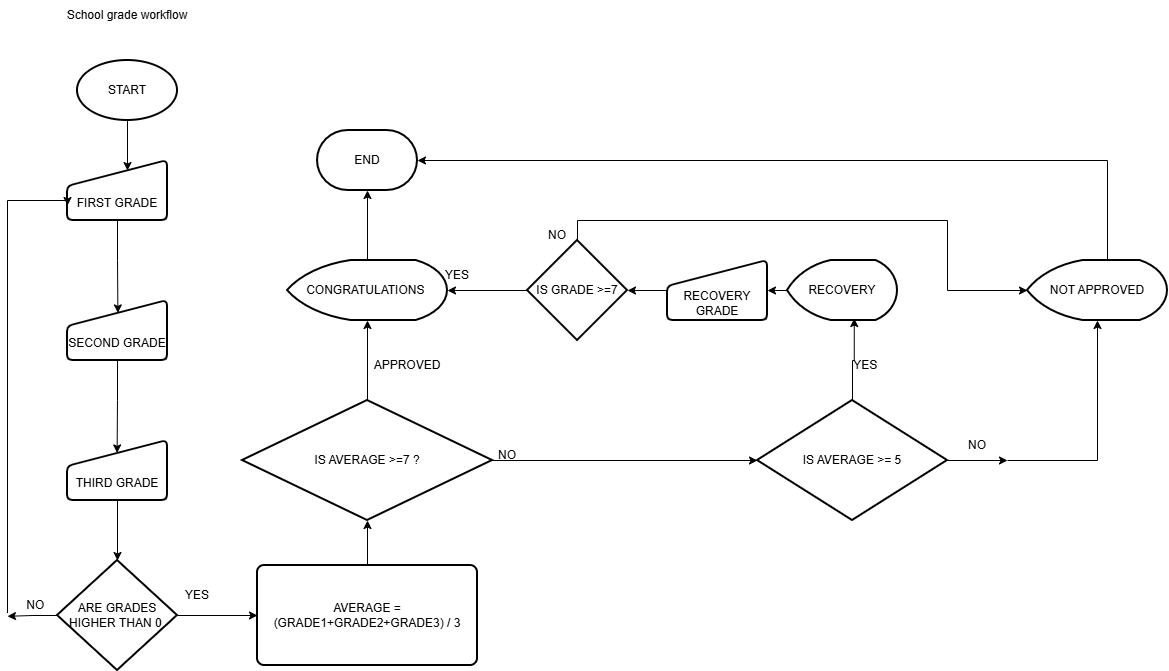

The diagram above was exported from draw.io. Its source (the exported page's mxGraphModel, read from the mxfile embedded in the PNG):
<mxGraphModel dx="1278" dy="705" grid="1" gridSize="10" guides="1" tooltips="1" connect="1" arrows="1" fold="1" page="1" pageScale="1" pageWidth="827" pageHeight="1169" math="0" shadow="0">
  <root>
    <mxCell id="0" />
    <mxCell id="1" parent="0" />
    <mxCell id="LTdLBj-WmZ3_lSPqeDX7-1" parent="1" style="strokeWidth=2;html=1;shape=mxgraph.flowchart.terminator;whiteSpace=wrap;" value="END" vertex="1">
      <mxGeometry height="60" width="100" x="320" y="130" as="geometry" />
    </mxCell>
    <mxCell id="LTdLBj-WmZ3_lSPqeDX7-9" edge="1" parent="1" source="LTdLBj-WmZ3_lSPqeDX7-2" style="edgeStyle=orthogonalEdgeStyle;rounded=0;orthogonalLoop=1;jettySize=auto;html=1;exitX=0.5;exitY=1;exitDx=0;exitDy=0;exitPerimeter=0;entryX=0.6;entryY=0.167;entryDx=0;entryDy=0;entryPerimeter=0;" target="LTdLBj-WmZ3_lSPqeDX7-4">
      <mxGeometry relative="1" as="geometry">
        <mxPoint x="130" y="150" as="targetPoint" />
      </mxGeometry>
    </mxCell>
    <mxCell id="LTdLBj-WmZ3_lSPqeDX7-2" parent="1" style="strokeWidth=2;html=1;shape=mxgraph.flowchart.start_1;whiteSpace=wrap;" value="START" vertex="1">
      <mxGeometry height="60" width="100" x="80" y="60" as="geometry" />
    </mxCell>
    <mxCell id="LTdLBj-WmZ3_lSPqeDX7-3" parent="1" style="text;html=1;whiteSpace=wrap;strokeColor=none;fillColor=none;align=center;verticalAlign=middle;rounded=0;" value="School grade workflow" vertex="1">
      <mxGeometry height="30" width="150" x="55" as="geometry" />
    </mxCell>
    <mxCell id="LTdLBj-WmZ3_lSPqeDX7-6" edge="1" parent="1" source="LTdLBj-WmZ3_lSPqeDX7-4" style="edgeStyle=orthogonalEdgeStyle;rounded=0;orthogonalLoop=1;jettySize=auto;html=1;entryX=0.504;entryY=0.207;entryDx=0;entryDy=0;entryPerimeter=0;" target="LTdLBj-WmZ3_lSPqeDX7-5" value="">
      <mxGeometry relative="1" as="geometry" />
    </mxCell>
    <mxCell id="LTdLBj-WmZ3_lSPqeDX7-4" parent="1" style="html=1;strokeWidth=2;shape=manualInput;boundedLbl=1;whiteSpace=wrap;rounded=1;size=26;arcSize=11;" value="FIRST GRADE" vertex="1">
      <mxGeometry height="60" width="100" x="70" y="160" as="geometry" />
    </mxCell>
    <mxCell id="LTdLBj-WmZ3_lSPqeDX7-8" edge="1" parent="1" source="LTdLBj-WmZ3_lSPqeDX7-5" style="edgeStyle=orthogonalEdgeStyle;rounded=0;orthogonalLoop=1;jettySize=auto;html=1;entryX=0.496;entryY=0.207;entryDx=0;entryDy=0;entryPerimeter=0;" target="LTdLBj-WmZ3_lSPqeDX7-7" value="">
      <mxGeometry relative="1" as="geometry" />
    </mxCell>
    <mxCell id="LTdLBj-WmZ3_lSPqeDX7-5" parent="1" style="html=1;strokeWidth=2;shape=manualInput;boundedLbl=1;whiteSpace=wrap;rounded=1;size=26;arcSize=11;" value="SECOND GRADE" vertex="1">
      <mxGeometry height="60" width="100" x="70" y="300" as="geometry" />
    </mxCell>
    <mxCell id="LTdLBj-WmZ3_lSPqeDX7-13" edge="1" parent="1" source="LTdLBj-WmZ3_lSPqeDX7-7" style="edgeStyle=orthogonalEdgeStyle;rounded=0;orthogonalLoop=1;jettySize=auto;html=1;entryX=0.5;entryY=0;entryDx=0;entryDy=0;entryPerimeter=0;" target="LTdLBj-WmZ3_lSPqeDX7-12">
      <mxGeometry relative="1" as="geometry">
        <mxPoint x="120" y="550" as="targetPoint" />
      </mxGeometry>
    </mxCell>
    <mxCell id="LTdLBj-WmZ3_lSPqeDX7-7" parent="1" style="html=1;strokeWidth=2;shape=manualInput;boundedLbl=1;whiteSpace=wrap;rounded=1;size=26;arcSize=11;" value="THIRD GRADE" vertex="1">
      <mxGeometry height="60" width="100" x="70" y="440" as="geometry" />
    </mxCell>
    <mxCell id="LTdLBj-WmZ3_lSPqeDX7-32" edge="1" parent="1" source="LTdLBj-WmZ3_lSPqeDX7-10" style="edgeStyle=orthogonalEdgeStyle;rounded=0;orthogonalLoop=1;jettySize=auto;html=1;entryX=0.5;entryY=1;entryDx=0;entryDy=0;entryPerimeter=0;" target="LTdLBj-WmZ3_lSPqeDX7-11">
      <mxGeometry relative="1" as="geometry">
        <mxPoint x="370" y="530" as="targetPoint" />
      </mxGeometry>
    </mxCell>
    <mxCell id="LTdLBj-WmZ3_lSPqeDX7-10" parent="1" style="rounded=1;whiteSpace=wrap;html=1;absoluteArcSize=1;arcSize=14;strokeWidth=2;" value="AVERAGE = (GRADE1+GRADE2+GRADE3) / 3" vertex="1">
      <mxGeometry height="100" width="220" x="260" y="565" as="geometry" />
    </mxCell>
    <mxCell id="LTdLBj-WmZ3_lSPqeDX7-27" edge="1" parent="1" source="LTdLBj-WmZ3_lSPqeDX7-11" style="edgeStyle=orthogonalEdgeStyle;rounded=0;orthogonalLoop=1;jettySize=auto;html=1;exitX=0.5;exitY=0;exitDx=0;exitDy=0;exitPerimeter=0;entryX=0.5;entryY=1;entryDx=0;entryDy=0;entryPerimeter=0;" target="LTdLBj-WmZ3_lSPqeDX7-29">
      <mxGeometry relative="1" as="geometry">
        <mxPoint x="360" y="340" as="targetPoint" />
      </mxGeometry>
    </mxCell>
    <mxCell id="LTdLBj-WmZ3_lSPqeDX7-11" parent="1" style="strokeWidth=2;html=1;shape=mxgraph.flowchart.decision;whiteSpace=wrap;" value="IS AVERAGE &amp;gt;=7 ?" vertex="1">
      <mxGeometry height="120" width="250" x="245" y="400" as="geometry" />
    </mxCell>
    <mxCell id="LTdLBj-WmZ3_lSPqeDX7-14" edge="1" parent="1" source="LTdLBj-WmZ3_lSPqeDX7-12" style="edgeStyle=orthogonalEdgeStyle;rounded=0;orthogonalLoop=1;jettySize=auto;html=1;">
      <mxGeometry relative="1" as="geometry">
        <mxPoint x="10" y="615.7999877929688" as="targetPoint" />
      </mxGeometry>
    </mxCell>
    <mxCell id="LTdLBj-WmZ3_lSPqeDX7-20" edge="1" parent="1" source="LTdLBj-WmZ3_lSPqeDX7-12" style="edgeStyle=orthogonalEdgeStyle;rounded=0;orthogonalLoop=1;jettySize=auto;html=1;entryX=0;entryY=0.5;entryDx=0;entryDy=0;" target="LTdLBj-WmZ3_lSPqeDX7-10">
      <mxGeometry relative="1" as="geometry">
        <mxPoint x="250" y="615" as="targetPoint" />
      </mxGeometry>
    </mxCell>
    <mxCell id="LTdLBj-WmZ3_lSPqeDX7-12" parent="1" style="strokeWidth=2;html=1;shape=mxgraph.flowchart.decision;whiteSpace=wrap;" value="ARE GRADES HIGHER THAN 0&amp;nbsp;" vertex="1">
      <mxGeometry height="110" width="120" x="60" y="560" as="geometry" />
    </mxCell>
    <mxCell id="LTdLBj-WmZ3_lSPqeDX7-24" edge="1" parent="1" source="LTdLBj-WmZ3_lSPqeDX7-15" style="edgeStyle=orthogonalEdgeStyle;rounded=0;orthogonalLoop=1;jettySize=auto;html=1;exitX=0;exitY=0.75;exitDx=0;exitDy=0;entryX=0;entryY=0.75;entryDx=0;entryDy=0;" target="LTdLBj-WmZ3_lSPqeDX7-4">
      <mxGeometry relative="1" as="geometry">
        <Array as="points">
          <mxPoint x="10" y="200" />
          <mxPoint x="70" y="200" />
        </Array>
        <mxPoint x="20" y="200" as="targetPoint" />
      </mxGeometry>
    </mxCell>
    <mxCell id="LTdLBj-WmZ3_lSPqeDX7-15" parent="1" style="text;html=1;whiteSpace=wrap;strokeColor=none;fillColor=none;align=center;verticalAlign=middle;rounded=0;" value="NO&amp;nbsp;" vertex="1">
      <mxGeometry height="30" width="60" x="10" y="590" as="geometry" />
    </mxCell>
    <mxCell id="LTdLBj-WmZ3_lSPqeDX7-21" parent="1" style="text;html=1;whiteSpace=wrap;strokeColor=none;fillColor=none;align=center;verticalAlign=middle;rounded=0;" value="YES" vertex="1">
      <mxGeometry height="30" width="60" x="170" y="580" as="geometry" />
    </mxCell>
    <mxCell id="LTdLBj-WmZ3_lSPqeDX7-28" parent="1" style="text;html=1;whiteSpace=wrap;strokeColor=none;fillColor=none;align=center;verticalAlign=middle;rounded=0;" value="APPROVED" vertex="1">
      <mxGeometry height="30" width="60" x="380" y="350" as="geometry" />
    </mxCell>
    <mxCell id="LTdLBj-WmZ3_lSPqeDX7-30" edge="1" parent="1" source="LTdLBj-WmZ3_lSPqeDX7-29" style="edgeStyle=orthogonalEdgeStyle;rounded=0;orthogonalLoop=1;jettySize=auto;html=1;" target="LTdLBj-WmZ3_lSPqeDX7-1">
      <mxGeometry relative="1" as="geometry" />
    </mxCell>
    <mxCell id="LTdLBj-WmZ3_lSPqeDX7-29" parent="1" style="strokeWidth=2;html=1;shape=mxgraph.flowchart.display;whiteSpace=wrap;" value="CONGRATULATIONS&amp;nbsp;" vertex="1">
      <mxGeometry height="60" width="160" x="290" y="260" as="geometry" />
    </mxCell>
    <mxCell id="LTdLBj-WmZ3_lSPqeDX7-44" edge="1" parent="1" source="LTdLBj-WmZ3_lSPqeDX7-38" style="edgeStyle=orthogonalEdgeStyle;rounded=0;orthogonalLoop=1;jettySize=auto;html=1;entryX=1;entryY=0.5;entryDx=0;entryDy=0;entryPerimeter=0;" target="LTdLBj-WmZ3_lSPqeDX7-1">
      <mxGeometry relative="1" as="geometry">
        <Array as="points">
          <mxPoint x="1110" y="160" />
        </Array>
        <mxPoint x="820" y="160" as="targetPoint" />
      </mxGeometry>
    </mxCell>
    <mxCell id="LTdLBj-WmZ3_lSPqeDX7-38" parent="1" style="strokeWidth=2;html=1;shape=mxgraph.flowchart.display;whiteSpace=wrap;" value="NOT APPROVED" vertex="1">
      <mxGeometry height="60" width="140" x="1030" y="260" as="geometry" />
    </mxCell>
    <mxCell id="LTdLBj-WmZ3_lSPqeDX7-40" edge="1" parent="1" source="LTdLBj-WmZ3_lSPqeDX7-39" style="edgeStyle=orthogonalEdgeStyle;rounded=0;orthogonalLoop=1;jettySize=auto;html=1;">
      <mxGeometry relative="1" as="geometry">
        <mxPoint x="1010" y="460" as="targetPoint" />
      </mxGeometry>
    </mxCell>
    <mxCell id="LTdLBj-WmZ3_lSPqeDX7-47" edge="1" parent="1" source="LTdLBj-WmZ3_lSPqeDX7-39" style="edgeStyle=orthogonalEdgeStyle;rounded=0;orthogonalLoop=1;jettySize=auto;html=1;exitX=0.5;exitY=0;exitDx=0;exitDy=0;exitPerimeter=0;entryX=0.607;entryY=0.967;entryDx=0;entryDy=0;entryPerimeter=0;" target="LTdLBj-WmZ3_lSPqeDX7-48">
      <mxGeometry relative="1" as="geometry">
        <mxPoint x="855" y="330" as="targetPoint" />
      </mxGeometry>
    </mxCell>
    <mxCell id="LTdLBj-WmZ3_lSPqeDX7-39" parent="1" style="strokeWidth=2;html=1;shape=mxgraph.flowchart.decision;whiteSpace=wrap;" value="IS AVERAGE &amp;gt;= 5" vertex="1">
      <mxGeometry height="120" width="190" x="760" y="400" as="geometry" />
    </mxCell>
    <mxCell id="LTdLBj-WmZ3_lSPqeDX7-41" parent="1" style="text;html=1;whiteSpace=wrap;strokeColor=none;fillColor=none;align=center;verticalAlign=middle;rounded=0;" value="NO" vertex="1">
      <mxGeometry height="30" width="60" x="950" y="430" as="geometry" />
    </mxCell>
    <mxCell id="LTdLBj-WmZ3_lSPqeDX7-43" edge="1" parent="1" source="LTdLBj-WmZ3_lSPqeDX7-41" style="edgeStyle=orthogonalEdgeStyle;rounded=0;orthogonalLoop=1;jettySize=auto;html=1;exitX=1;exitY=1;exitDx=0;exitDy=0;entryX=0.5;entryY=1;entryDx=0;entryDy=0;entryPerimeter=0;" target="LTdLBj-WmZ3_lSPqeDX7-38">
      <mxGeometry relative="1" as="geometry">
        <Array as="points">
          <mxPoint x="1100" y="460" />
        </Array>
      </mxGeometry>
    </mxCell>
    <mxCell id="LTdLBj-WmZ3_lSPqeDX7-46" parent="1" style="text;html=1;whiteSpace=wrap;strokeColor=none;fillColor=none;align=center;verticalAlign=middle;rounded=0;" value="YES&amp;nbsp;" vertex="1">
      <mxGeometry height="30" width="60" x="840" y="350" as="geometry" />
    </mxCell>
    <mxCell id="dcrQvub_ry80S81WirNS-4" edge="1" parent="1" source="LTdLBj-WmZ3_lSPqeDX7-48" style="edgeStyle=orthogonalEdgeStyle;rounded=0;orthogonalLoop=1;jettySize=auto;html=1;exitX=0;exitY=0.5;exitDx=0;exitDy=0;exitPerimeter=0;entryX=1;entryY=0.5;entryDx=0;entryDy=0;" target="dcrQvub_ry80S81WirNS-3">
      <mxGeometry relative="1" as="geometry" />
    </mxCell>
    <mxCell id="LTdLBj-WmZ3_lSPqeDX7-48" parent="1" style="strokeWidth=2;html=1;shape=mxgraph.flowchart.display;whiteSpace=wrap;" value="RECOVERY" vertex="1">
      <mxGeometry height="60" width="110" x="790" y="260" as="geometry" />
    </mxCell>
    <mxCell id="LTdLBj-WmZ3_lSPqeDX7-53" edge="1" parent="1" source="LTdLBj-WmZ3_lSPqeDX7-49" style="edgeStyle=orthogonalEdgeStyle;rounded=0;orthogonalLoop=1;jettySize=auto;html=1;exitX=0.5;exitY=0;exitDx=0;exitDy=0;exitPerimeter=0;entryX=0;entryY=0.5;entryDx=0;entryDy=0;entryPerimeter=0;" target="LTdLBj-WmZ3_lSPqeDX7-38">
      <mxGeometry relative="1" as="geometry">
        <Array as="points">
          <mxPoint x="580" y="220" />
          <mxPoint x="950" y="220" />
          <mxPoint x="950" y="290" />
        </Array>
        <mxPoint x="710" y="200" as="targetPoint" />
      </mxGeometry>
    </mxCell>
    <mxCell id="LTdLBj-WmZ3_lSPqeDX7-49" parent="1" style="strokeWidth=2;html=1;shape=mxgraph.flowchart.decision;whiteSpace=wrap;" value="IS GRADE &amp;gt;=7" vertex="1">
      <mxGeometry height="100" width="100" x="530" y="240" as="geometry" />
    </mxCell>
    <mxCell id="LTdLBj-WmZ3_lSPqeDX7-51" edge="1" parent="1" source="LTdLBj-WmZ3_lSPqeDX7-49" style="edgeStyle=orthogonalEdgeStyle;rounded=0;orthogonalLoop=1;jettySize=auto;html=1;exitX=0;exitY=0.5;exitDx=0;exitDy=0;exitPerimeter=0;entryX=1;entryY=0.5;entryDx=0;entryDy=0;entryPerimeter=0;" target="LTdLBj-WmZ3_lSPqeDX7-29">
      <mxGeometry relative="1" as="geometry" />
    </mxCell>
    <mxCell id="LTdLBj-WmZ3_lSPqeDX7-52" parent="1" style="text;html=1;whiteSpace=wrap;strokeColor=none;fillColor=none;align=center;verticalAlign=middle;rounded=0;" value="YES" vertex="1">
      <mxGeometry height="30" width="60" x="430" y="260" as="geometry" />
    </mxCell>
    <mxCell id="dcrQvub_ry80S81WirNS-2" parent="1" style="text;html=1;whiteSpace=wrap;strokeColor=none;fillColor=none;align=center;verticalAlign=middle;rounded=0;" value="NO" vertex="1">
      <mxGeometry height="30" width="60" x="530" y="220" as="geometry" />
    </mxCell>
    <mxCell id="dcrQvub_ry80S81WirNS-3" parent="1" style="html=1;strokeWidth=2;shape=manualInput;boundedLbl=1;whiteSpace=wrap;rounded=1;size=26;arcSize=11;" value="RECOVERY GRADE" vertex="1">
      <mxGeometry height="60" width="100" x="670" y="260" as="geometry" />
    </mxCell>
    <mxCell id="dcrQvub_ry80S81WirNS-5" edge="1" parent="1" source="dcrQvub_ry80S81WirNS-3" style="edgeStyle=orthogonalEdgeStyle;rounded=0;orthogonalLoop=1;jettySize=auto;html=1;exitX=0;exitY=0.5;exitDx=0;exitDy=0;entryX=1;entryY=0.5;entryDx=0;entryDy=0;entryPerimeter=0;" target="LTdLBj-WmZ3_lSPqeDX7-49">
      <mxGeometry relative="1" as="geometry" />
    </mxCell>
    <mxCell id="dcrQvub_ry80S81WirNS-6" edge="1" parent="1" source="LTdLBj-WmZ3_lSPqeDX7-11" style="edgeStyle=orthogonalEdgeStyle;rounded=0;orthogonalLoop=1;jettySize=auto;html=1;exitX=1;exitY=0.5;exitDx=0;exitDy=0;exitPerimeter=0;entryX=0;entryY=0.5;entryDx=0;entryDy=0;entryPerimeter=0;" target="LTdLBj-WmZ3_lSPqeDX7-39">
      <mxGeometry relative="1" as="geometry" />
    </mxCell>
    <mxCell id="dcrQvub_ry80S81WirNS-7" parent="1" style="text;html=1;whiteSpace=wrap;strokeColor=none;fillColor=none;align=center;verticalAlign=middle;rounded=0;" value="NO" vertex="1">
      <mxGeometry height="30" width="60" x="480" y="440" as="geometry" />
    </mxCell>
  </root>
</mxGraphModel>